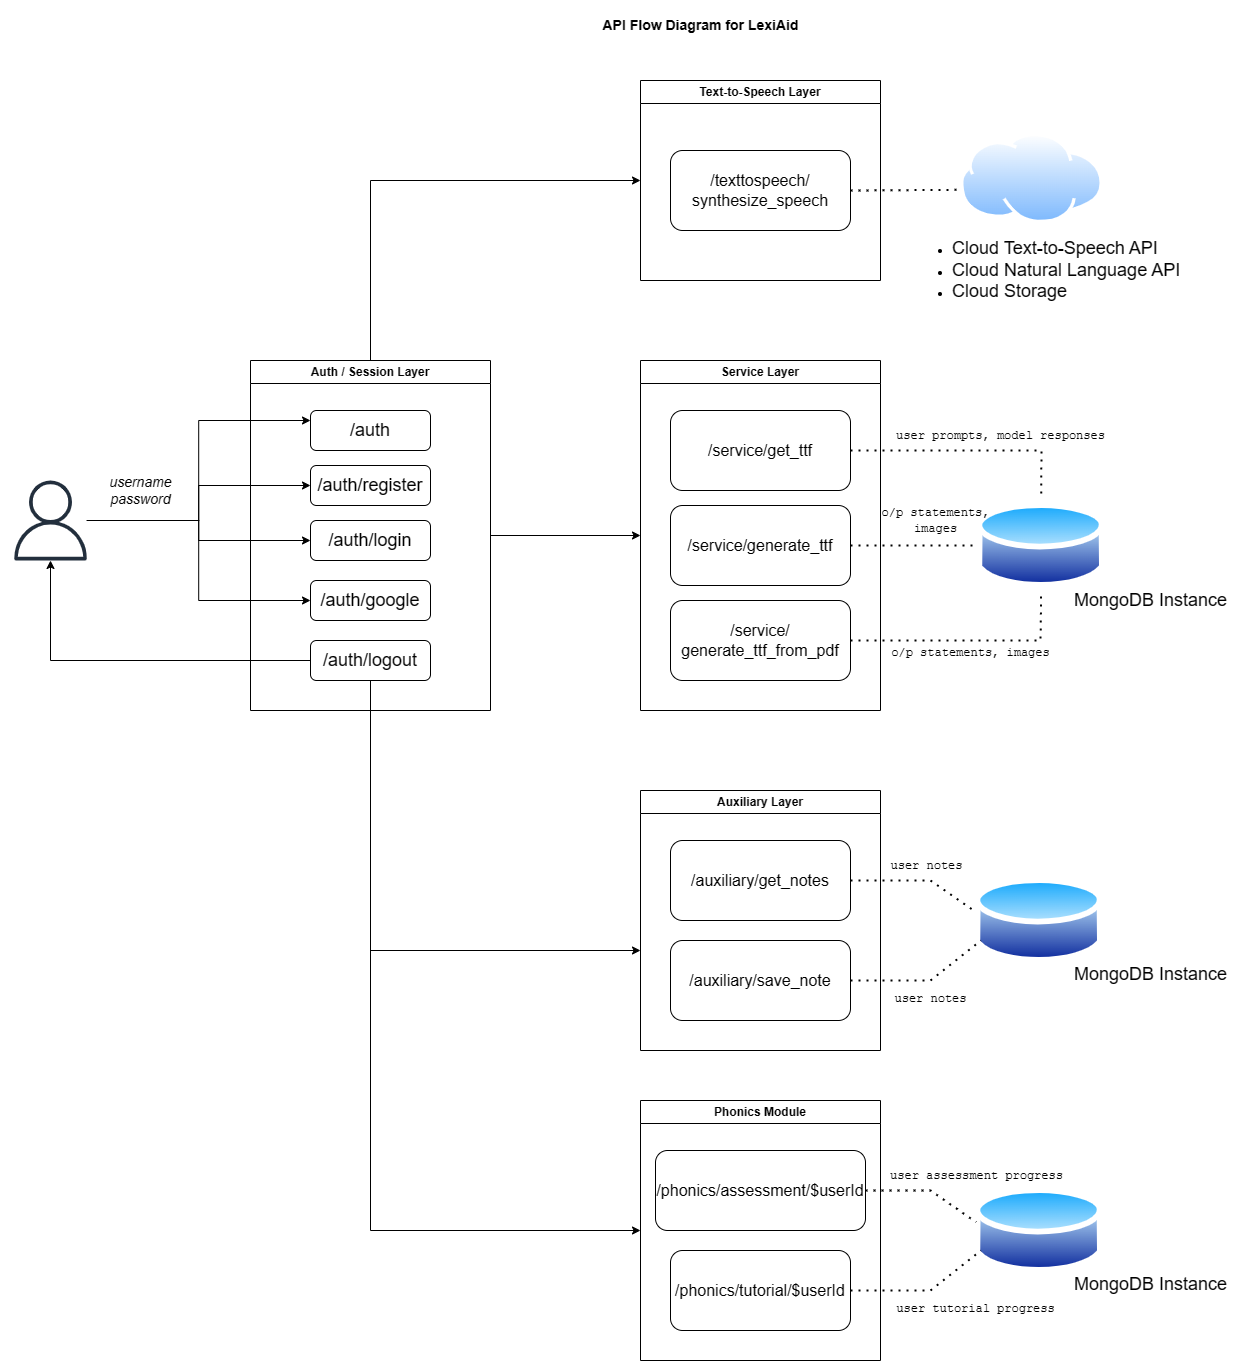

The diagram above was exported from draw.io. Its source (the exported page's mxGraphModel, read from the mxfile embedded in the PNG):
<mxGraphModel dx="2839" dy="1098" grid="1" gridSize="10" guides="1" tooltips="1" connect="1" arrows="1" fold="1" page="1" pageScale="1" pageWidth="827" pageHeight="1169" math="0" shadow="0">
  <root>
    <mxCell id="0" />
    <mxCell id="1" parent="0" />
    <mxCell id="8OsqSvbGhZ0-_hcLZi6c-55" style="edgeStyle=orthogonalEdgeStyle;rounded=0;orthogonalLoop=1;jettySize=auto;html=1;entryX=0;entryY=0.5;entryDx=0;entryDy=0;" parent="1" source="8OsqSvbGhZ0-_hcLZi6c-12" target="8OsqSvbGhZ0-_hcLZi6c-27" edge="1">
      <mxGeometry relative="1" as="geometry" />
    </mxCell>
    <mxCell id="8OsqSvbGhZ0-_hcLZi6c-59" style="edgeStyle=orthogonalEdgeStyle;rounded=0;orthogonalLoop=1;jettySize=auto;html=1;entryX=0;entryY=0.5;entryDx=0;entryDy=0;exitX=0.5;exitY=0;exitDx=0;exitDy=0;" parent="1" source="8OsqSvbGhZ0-_hcLZi6c-12" target="8OsqSvbGhZ0-_hcLZi6c-33" edge="1">
      <mxGeometry relative="1" as="geometry" />
    </mxCell>
    <mxCell id="8OsqSvbGhZ0-_hcLZi6c-60" style="edgeStyle=orthogonalEdgeStyle;rounded=0;orthogonalLoop=1;jettySize=auto;html=1;exitX=0.5;exitY=1;exitDx=0;exitDy=0;" parent="1" source="8OsqSvbGhZ0-_hcLZi6c-12" edge="1">
      <mxGeometry relative="1" as="geometry">
        <mxPoint x="620" y="1070" as="targetPoint" />
        <Array as="points">
          <mxPoint x="350" y="1070" />
        </Array>
      </mxGeometry>
    </mxCell>
    <mxCell id="8OsqSvbGhZ0-_hcLZi6c-12" value="Auth / Session Layer" style="swimlane;whiteSpace=wrap;html=1;" parent="1" vertex="1">
      <mxGeometry x="230" y="480" width="240" height="350" as="geometry" />
    </mxCell>
    <mxCell id="8OsqSvbGhZ0-_hcLZi6c-15" value="&lt;font style=&quot;font-size: 18px;&quot;&gt;/auth&lt;/font&gt;" style="rounded=1;whiteSpace=wrap;html=1;" parent="8OsqSvbGhZ0-_hcLZi6c-12" vertex="1">
      <mxGeometry x="60" y="50" width="120" height="40" as="geometry" />
    </mxCell>
    <mxCell id="8OsqSvbGhZ0-_hcLZi6c-20" value="&lt;font style=&quot;font-size: 18px;&quot;&gt;/auth/google&lt;/font&gt;" style="rounded=1;whiteSpace=wrap;html=1;" parent="8OsqSvbGhZ0-_hcLZi6c-12" vertex="1">
      <mxGeometry x="60" y="220" width="120" height="40" as="geometry" />
    </mxCell>
    <mxCell id="8OsqSvbGhZ0-_hcLZi6c-19" value="&lt;font style=&quot;font-size: 18px;&quot;&gt;/auth/login&lt;/font&gt;" style="rounded=1;whiteSpace=wrap;html=1;" parent="8OsqSvbGhZ0-_hcLZi6c-12" vertex="1">
      <mxGeometry x="60" y="160" width="120" height="40" as="geometry" />
    </mxCell>
    <mxCell id="8OsqSvbGhZ0-_hcLZi6c-18" value="&lt;font style=&quot;font-size: 18px;&quot;&gt;/auth/logout&lt;/font&gt;" style="rounded=1;whiteSpace=wrap;html=1;" parent="8OsqSvbGhZ0-_hcLZi6c-12" vertex="1">
      <mxGeometry x="60" y="280" width="120" height="40" as="geometry" />
    </mxCell>
    <mxCell id="8OsqSvbGhZ0-_hcLZi6c-16" value="&lt;font style=&quot;font-size: 18px;&quot;&gt;/auth/register&lt;/font&gt;" style="rounded=1;whiteSpace=wrap;html=1;" parent="8OsqSvbGhZ0-_hcLZi6c-12" vertex="1">
      <mxGeometry x="60" y="105" width="120" height="40" as="geometry" />
    </mxCell>
    <mxCell id="8OsqSvbGhZ0-_hcLZi6c-27" value="Service Layer" style="swimlane;whiteSpace=wrap;html=1;" parent="1" vertex="1">
      <mxGeometry x="620" y="480" width="240" height="350" as="geometry" />
    </mxCell>
    <mxCell id="8OsqSvbGhZ0-_hcLZi6c-30" value="&lt;font style=&quot;font-size: 16px;&quot;&gt;/service/&lt;br&gt;generate_ttf_from_pdf&lt;/font&gt;" style="rounded=1;whiteSpace=wrap;html=1;" parent="8OsqSvbGhZ0-_hcLZi6c-27" vertex="1">
      <mxGeometry x="30" y="240" width="180" height="80" as="geometry" />
    </mxCell>
    <mxCell id="8OsqSvbGhZ0-_hcLZi6c-40" value="&lt;font style=&quot;font-size: 16px;&quot;&gt;/service/generate_ttf&lt;/font&gt;" style="rounded=1;whiteSpace=wrap;html=1;" parent="8OsqSvbGhZ0-_hcLZi6c-27" vertex="1">
      <mxGeometry x="30" y="145" width="180" height="80" as="geometry" />
    </mxCell>
    <mxCell id="8OsqSvbGhZ0-_hcLZi6c-39" value="&lt;font style=&quot;font-size: 16px;&quot;&gt;/service/get_ttf&lt;/font&gt;" style="rounded=1;whiteSpace=wrap;html=1;" parent="8OsqSvbGhZ0-_hcLZi6c-27" vertex="1">
      <mxGeometry x="30" y="50" width="180" height="80" as="geometry" />
    </mxCell>
    <mxCell id="8OsqSvbGhZ0-_hcLZi6c-33" value="Text-to-Speech Layer" style="swimlane;whiteSpace=wrap;html=1;" parent="1" vertex="1">
      <mxGeometry x="620" y="200" width="240" height="200" as="geometry" />
    </mxCell>
    <mxCell id="8OsqSvbGhZ0-_hcLZi6c-41" value="&lt;font style=&quot;font-size: 16px;&quot;&gt;/texttospeech/&lt;br&gt;synthesize_speech&lt;br&gt;&lt;/font&gt;" style="rounded=1;whiteSpace=wrap;html=1;" parent="8OsqSvbGhZ0-_hcLZi6c-33" vertex="1">
      <mxGeometry x="30" y="70" width="180" height="80" as="geometry" />
    </mxCell>
    <mxCell id="8OsqSvbGhZ0-_hcLZi6c-42" value="Auxiliary Layer" style="swimlane;whiteSpace=wrap;html=1;startSize=23;" parent="1" vertex="1">
      <mxGeometry x="620" y="910" width="240" height="260" as="geometry" />
    </mxCell>
    <mxCell id="8OsqSvbGhZ0-_hcLZi6c-43" value="&lt;font style=&quot;font-size: 16px;&quot;&gt;/auxiliary/get_notes&lt;br&gt;&lt;/font&gt;" style="rounded=1;whiteSpace=wrap;html=1;" parent="8OsqSvbGhZ0-_hcLZi6c-42" vertex="1">
      <mxGeometry x="30" y="50" width="180" height="80" as="geometry" />
    </mxCell>
    <mxCell id="8OsqSvbGhZ0-_hcLZi6c-44" value="&lt;font style=&quot;font-size: 16px;&quot;&gt;/auxiliary/save_note&lt;br&gt;&lt;/font&gt;" style="rounded=1;whiteSpace=wrap;html=1;" parent="8OsqSvbGhZ0-_hcLZi6c-42" vertex="1">
      <mxGeometry x="30" y="150" width="180" height="80" as="geometry" />
    </mxCell>
    <mxCell id="8OsqSvbGhZ0-_hcLZi6c-46" value="&lt;b&gt;&lt;font style=&quot;font-size: 14px;&quot;&gt;API Flow Diagram for LexiAid&lt;/font&gt;&lt;/b&gt;" style="text;html=1;align=center;verticalAlign=middle;resizable=0;points=[];autosize=1;strokeColor=none;fillColor=none;" parent="1" vertex="1">
      <mxGeometry x="570" y="130" width="220" height="30" as="geometry" />
    </mxCell>
    <mxCell id="8OsqSvbGhZ0-_hcLZi6c-48" style="edgeStyle=orthogonalEdgeStyle;rounded=0;orthogonalLoop=1;jettySize=auto;html=1;entryX=0;entryY=0.25;entryDx=0;entryDy=0;" parent="1" source="8OsqSvbGhZ0-_hcLZi6c-47" target="8OsqSvbGhZ0-_hcLZi6c-15" edge="1">
      <mxGeometry relative="1" as="geometry" />
    </mxCell>
    <mxCell id="8OsqSvbGhZ0-_hcLZi6c-49" style="edgeStyle=orthogonalEdgeStyle;rounded=0;orthogonalLoop=1;jettySize=auto;html=1;entryX=0;entryY=0.5;entryDx=0;entryDy=0;" parent="1" source="8OsqSvbGhZ0-_hcLZi6c-47" target="8OsqSvbGhZ0-_hcLZi6c-16" edge="1">
      <mxGeometry relative="1" as="geometry" />
    </mxCell>
    <mxCell id="8OsqSvbGhZ0-_hcLZi6c-50" style="edgeStyle=orthogonalEdgeStyle;rounded=0;orthogonalLoop=1;jettySize=auto;html=1;entryX=0;entryY=0.5;entryDx=0;entryDy=0;" parent="1" source="8OsqSvbGhZ0-_hcLZi6c-47" target="8OsqSvbGhZ0-_hcLZi6c-19" edge="1">
      <mxGeometry relative="1" as="geometry" />
    </mxCell>
    <mxCell id="8OsqSvbGhZ0-_hcLZi6c-51" style="edgeStyle=orthogonalEdgeStyle;rounded=0;orthogonalLoop=1;jettySize=auto;html=1;entryX=0;entryY=0.5;entryDx=0;entryDy=0;" parent="1" source="8OsqSvbGhZ0-_hcLZi6c-47" target="8OsqSvbGhZ0-_hcLZi6c-20" edge="1">
      <mxGeometry relative="1" as="geometry" />
    </mxCell>
    <mxCell id="8OsqSvbGhZ0-_hcLZi6c-47" value="" style="sketch=0;outlineConnect=0;fontColor=#232F3E;gradientColor=none;fillColor=#232F3D;strokeColor=none;dashed=0;verticalLabelPosition=bottom;verticalAlign=top;align=center;html=1;fontSize=12;fontStyle=0;aspect=fixed;pointerEvents=1;shape=mxgraph.aws4.user;" parent="1" vertex="1">
      <mxGeometry x="-10" y="600" width="80" height="80" as="geometry" />
    </mxCell>
    <mxCell id="8OsqSvbGhZ0-_hcLZi6c-53" style="edgeStyle=orthogonalEdgeStyle;rounded=0;orthogonalLoop=1;jettySize=auto;html=1;" parent="1" source="8OsqSvbGhZ0-_hcLZi6c-18" target="8OsqSvbGhZ0-_hcLZi6c-47" edge="1">
      <mxGeometry relative="1" as="geometry" />
    </mxCell>
    <mxCell id="8OsqSvbGhZ0-_hcLZi6c-54" value="&lt;font style=&quot;font-size: 14px;&quot;&gt;&lt;i&gt;username&lt;br&gt;password&lt;/i&gt;&lt;/font&gt;" style="text;html=1;align=center;verticalAlign=middle;resizable=0;points=[];autosize=1;strokeColor=none;fillColor=none;" parent="1" vertex="1">
      <mxGeometry x="75" y="585" width="90" height="50" as="geometry" />
    </mxCell>
    <mxCell id="8OsqSvbGhZ0-_hcLZi6c-61" value="" style="image;aspect=fixed;perimeter=ellipsePerimeter;html=1;align=center;shadow=0;dashed=0;spacingTop=3;image=img/lib/active_directory/internet_cloud.svg;" parent="1" vertex="1">
      <mxGeometry x="940" y="253" width="142.86" height="90" as="geometry" />
    </mxCell>
    <mxCell id="8OsqSvbGhZ0-_hcLZi6c-62" value="" style="endArrow=none;dashed=1;html=1;dashPattern=1 3;strokeWidth=2;rounded=0;exitX=1;exitY=0.5;exitDx=0;exitDy=0;entryX=-0.014;entryY=0.626;entryDx=0;entryDy=0;entryPerimeter=0;" parent="1" source="8OsqSvbGhZ0-_hcLZi6c-41" target="8OsqSvbGhZ0-_hcLZi6c-61" edge="1">
      <mxGeometry width="50" height="50" relative="1" as="geometry">
        <mxPoint x="880" y="330" as="sourcePoint" />
        <mxPoint x="930" y="280" as="targetPoint" />
      </mxGeometry>
    </mxCell>
    <mxCell id="8OsqSvbGhZ0-_hcLZi6c-64" value="&lt;ul&gt;&lt;li&gt;&lt;font style=&quot;font-size: 18px;&quot;&gt;Cloud Text-to-Speech API&lt;/font&gt;&lt;/li&gt;&lt;li&gt;&lt;font style=&quot;font-size: 18px;&quot;&gt;Cloud Natural Language API&lt;/font&gt;&lt;/li&gt;&lt;li&gt;&lt;font style=&quot;font-size: 18px;&quot;&gt;Cloud Storage&lt;/font&gt;&lt;/li&gt;&lt;/ul&gt;" style="text;html=1;align=left;verticalAlign=middle;resizable=0;points=[];autosize=1;strokeColor=none;fillColor=none;" parent="1" vertex="1">
      <mxGeometry x="890" y="340" width="290" height="100" as="geometry" />
    </mxCell>
    <mxCell id="8OsqSvbGhZ0-_hcLZi6c-65" value="" style="image;aspect=fixed;perimeter=ellipsePerimeter;html=1;align=center;shadow=0;dashed=0;spacingTop=3;image=img/lib/active_directory/database.svg;" parent="1" vertex="1">
      <mxGeometry x="956.48" y="617.5" width="128.38" height="95" as="geometry" />
    </mxCell>
    <mxCell id="8OsqSvbGhZ0-_hcLZi6c-66" value="" style="endArrow=none;dashed=1;html=1;dashPattern=1 3;strokeWidth=2;rounded=0;entryX=0;entryY=0.5;entryDx=0;entryDy=0;" parent="1" source="8OsqSvbGhZ0-_hcLZi6c-40" target="8OsqSvbGhZ0-_hcLZi6c-65" edge="1">
      <mxGeometry width="50" height="50" relative="1" as="geometry">
        <mxPoint x="610" y="580" as="sourcePoint" />
        <mxPoint x="660" y="530" as="targetPoint" />
      </mxGeometry>
    </mxCell>
    <mxCell id="8OsqSvbGhZ0-_hcLZi6c-67" value="" style="endArrow=none;dashed=1;html=1;dashPattern=1 3;strokeWidth=2;rounded=0;entryX=0.5;entryY=1;entryDx=0;entryDy=0;exitX=1;exitY=0.5;exitDx=0;exitDy=0;" parent="1" source="8OsqSvbGhZ0-_hcLZi6c-30" target="8OsqSvbGhZ0-_hcLZi6c-65" edge="1">
      <mxGeometry width="50" height="50" relative="1" as="geometry">
        <mxPoint x="610" y="580" as="sourcePoint" />
        <mxPoint x="660" y="530" as="targetPoint" />
        <Array as="points">
          <mxPoint x="1020" y="760" />
        </Array>
      </mxGeometry>
    </mxCell>
    <mxCell id="8OsqSvbGhZ0-_hcLZi6c-68" value="" style="endArrow=none;dashed=1;html=1;dashPattern=1 3;strokeWidth=2;rounded=0;entryX=0.5;entryY=0;entryDx=0;entryDy=0;exitX=1;exitY=0.5;exitDx=0;exitDy=0;" parent="1" source="8OsqSvbGhZ0-_hcLZi6c-39" target="8OsqSvbGhZ0-_hcLZi6c-65" edge="1">
      <mxGeometry width="50" height="50" relative="1" as="geometry">
        <mxPoint x="930" y="580" as="sourcePoint" />
        <mxPoint x="980" y="530" as="targetPoint" />
        <Array as="points">
          <mxPoint x="1021" y="570" />
        </Array>
      </mxGeometry>
    </mxCell>
    <mxCell id="8OsqSvbGhZ0-_hcLZi6c-69" value="&lt;font style=&quot;font-size: 18px;&quot;&gt;MongoDB Instance&lt;/font&gt;" style="text;html=1;align=center;verticalAlign=middle;resizable=0;points=[];autosize=1;strokeColor=none;fillColor=none;" parent="1" vertex="1">
      <mxGeometry x="1040" y="700" width="180" height="40" as="geometry" />
    </mxCell>
    <mxCell id="8OsqSvbGhZ0-_hcLZi6c-70" value="" style="image;aspect=fixed;perimeter=ellipsePerimeter;html=1;align=center;shadow=0;dashed=0;spacingTop=3;image=img/lib/active_directory/database.svg;" parent="1" vertex="1">
      <mxGeometry x="954.48" y="992.5" width="128.38" height="95" as="geometry" />
    </mxCell>
    <mxCell id="8OsqSvbGhZ0-_hcLZi6c-71" value="" style="endArrow=none;dashed=1;html=1;dashPattern=1 3;strokeWidth=2;rounded=0;entryX=0.007;entryY=0.411;entryDx=0;entryDy=0;exitX=1;exitY=0.5;exitDx=0;exitDy=0;entryPerimeter=0;" parent="1" source="8OsqSvbGhZ0-_hcLZi6c-43" target="8OsqSvbGhZ0-_hcLZi6c-70" edge="1">
      <mxGeometry width="50" height="50" relative="1" as="geometry">
        <mxPoint x="610" y="880" as="sourcePoint" />
        <mxPoint x="660" y="830" as="targetPoint" />
        <Array as="points">
          <mxPoint x="910" y="1000" />
        </Array>
      </mxGeometry>
    </mxCell>
    <mxCell id="8OsqSvbGhZ0-_hcLZi6c-72" value="" style="endArrow=none;dashed=1;html=1;dashPattern=1 3;strokeWidth=2;rounded=0;exitX=1;exitY=0.5;exitDx=0;exitDy=0;entryX=0;entryY=0.75;entryDx=0;entryDy=0;" parent="1" source="8OsqSvbGhZ0-_hcLZi6c-44" target="8OsqSvbGhZ0-_hcLZi6c-70" edge="1">
      <mxGeometry width="50" height="50" relative="1" as="geometry">
        <mxPoint x="610" y="880" as="sourcePoint" />
        <mxPoint x="660" y="830" as="targetPoint" />
        <Array as="points">
          <mxPoint x="910" y="1100" />
        </Array>
      </mxGeometry>
    </mxCell>
    <mxCell id="8OsqSvbGhZ0-_hcLZi6c-73" value="&lt;font style=&quot;font-size: 18px;&quot;&gt;MongoDB Instance&lt;/font&gt;" style="text;html=1;align=center;verticalAlign=middle;resizable=0;points=[];autosize=1;strokeColor=none;fillColor=none;" parent="1" vertex="1">
      <mxGeometry x="1040" y="1074" width="180" height="40" as="geometry" />
    </mxCell>
    <mxCell id="8OsqSvbGhZ0-_hcLZi6c-74" value="&lt;font face=&quot;Courier New&quot;&gt;user prompts, model responses&lt;/font&gt;" style="text;html=1;align=center;verticalAlign=middle;resizable=0;points=[];autosize=1;strokeColor=none;fillColor=none;" parent="1" vertex="1">
      <mxGeometry x="865" y="540" width="230" height="30" as="geometry" />
    </mxCell>
    <mxCell id="8OsqSvbGhZ0-_hcLZi6c-75" value="&lt;font face=&quot;Courier New&quot;&gt;o/p statements,&lt;br&gt;images&lt;/font&gt;" style="text;html=1;align=center;verticalAlign=middle;resizable=0;points=[];autosize=1;strokeColor=none;fillColor=none;" parent="1" vertex="1">
      <mxGeometry x="850" y="620" width="130" height="40" as="geometry" />
    </mxCell>
    <mxCell id="8OsqSvbGhZ0-_hcLZi6c-76" value="&lt;font face=&quot;Courier New&quot;&gt;o/p statements, images&lt;/font&gt;" style="text;html=1;align=center;verticalAlign=middle;resizable=0;points=[];autosize=1;strokeColor=none;fillColor=none;" parent="1" vertex="1">
      <mxGeometry x="860" y="757" width="180" height="30" as="geometry" />
    </mxCell>
    <mxCell id="8OsqSvbGhZ0-_hcLZi6c-77" value="&lt;font face=&quot;Courier New&quot;&gt;user notes&lt;/font&gt;" style="text;html=1;align=center;verticalAlign=middle;resizable=0;points=[];autosize=1;strokeColor=none;fillColor=none;" parent="1" vertex="1">
      <mxGeometry x="856.48" y="970" width="100" height="30" as="geometry" />
    </mxCell>
    <mxCell id="8OsqSvbGhZ0-_hcLZi6c-78" value="&lt;font face=&quot;Courier New&quot;&gt;user notes&lt;/font&gt;" style="text;html=1;align=center;verticalAlign=middle;resizable=0;points=[];autosize=1;strokeColor=none;fillColor=none;" parent="1" vertex="1">
      <mxGeometry x="860" y="1103" width="100" height="30" as="geometry" />
    </mxCell>
    <mxCell id="dLkNGVmb9lBWaZLf83W0-11" value="Phonics Module" style="swimlane;whiteSpace=wrap;html=1;startSize=23;" vertex="1" parent="1">
      <mxGeometry x="620" y="1220" width="240" height="260" as="geometry" />
    </mxCell>
    <mxCell id="dLkNGVmb9lBWaZLf83W0-12" value="&lt;font style=&quot;font-size: 16px;&quot;&gt;/phonics/assessment/$userId&lt;br&gt;&lt;/font&gt;" style="rounded=1;whiteSpace=wrap;html=1;" vertex="1" parent="dLkNGVmb9lBWaZLf83W0-11">
      <mxGeometry x="15" y="50" width="210" height="80" as="geometry" />
    </mxCell>
    <mxCell id="dLkNGVmb9lBWaZLf83W0-13" value="&lt;font style=&quot;font-size: 16px;&quot;&gt;/phonics/tutorial/$userId&lt;br&gt;&lt;/font&gt;" style="rounded=1;whiteSpace=wrap;html=1;" vertex="1" parent="dLkNGVmb9lBWaZLf83W0-11">
      <mxGeometry x="30" y="150" width="180" height="80" as="geometry" />
    </mxCell>
    <mxCell id="dLkNGVmb9lBWaZLf83W0-14" value="" style="image;aspect=fixed;perimeter=ellipsePerimeter;html=1;align=center;shadow=0;dashed=0;spacingTop=3;image=img/lib/active_directory/database.svg;" vertex="1" parent="1">
      <mxGeometry x="954.48" y="1302.5" width="128.38" height="95" as="geometry" />
    </mxCell>
    <mxCell id="dLkNGVmb9lBWaZLf83W0-15" value="" style="endArrow=none;dashed=1;html=1;dashPattern=1 3;strokeWidth=2;rounded=0;entryX=0.007;entryY=0.411;entryDx=0;entryDy=0;exitX=1;exitY=0.5;exitDx=0;exitDy=0;entryPerimeter=0;" edge="1" source="dLkNGVmb9lBWaZLf83W0-12" target="dLkNGVmb9lBWaZLf83W0-14" parent="1">
      <mxGeometry width="50" height="50" relative="1" as="geometry">
        <mxPoint x="610" y="1190" as="sourcePoint" />
        <mxPoint x="660" y="1140" as="targetPoint" />
        <Array as="points">
          <mxPoint x="910" y="1310" />
        </Array>
      </mxGeometry>
    </mxCell>
    <mxCell id="dLkNGVmb9lBWaZLf83W0-16" value="" style="endArrow=none;dashed=1;html=1;dashPattern=1 3;strokeWidth=2;rounded=0;exitX=1;exitY=0.5;exitDx=0;exitDy=0;entryX=0;entryY=0.75;entryDx=0;entryDy=0;" edge="1" source="dLkNGVmb9lBWaZLf83W0-13" target="dLkNGVmb9lBWaZLf83W0-14" parent="1">
      <mxGeometry width="50" height="50" relative="1" as="geometry">
        <mxPoint x="610" y="1190" as="sourcePoint" />
        <mxPoint x="660" y="1140" as="targetPoint" />
        <Array as="points">
          <mxPoint x="910" y="1410" />
        </Array>
      </mxGeometry>
    </mxCell>
    <mxCell id="dLkNGVmb9lBWaZLf83W0-17" value="&lt;font style=&quot;font-size: 18px;&quot;&gt;MongoDB Instance&lt;/font&gt;" style="text;html=1;align=center;verticalAlign=middle;resizable=0;points=[];autosize=1;strokeColor=none;fillColor=none;" vertex="1" parent="1">
      <mxGeometry x="1040" y="1384" width="180" height="40" as="geometry" />
    </mxCell>
    <mxCell id="dLkNGVmb9lBWaZLf83W0-18" value="&lt;font face=&quot;Courier New&quot;&gt;user assessment progress&lt;/font&gt;" style="text;html=1;align=center;verticalAlign=middle;resizable=0;points=[];autosize=1;strokeColor=none;fillColor=none;" vertex="1" parent="1">
      <mxGeometry x="856.48" y="1280" width="200" height="30" as="geometry" />
    </mxCell>
    <mxCell id="dLkNGVmb9lBWaZLf83W0-19" value="&lt;font face=&quot;Courier New&quot;&gt;user tutorial progress&lt;/font&gt;" style="text;html=1;align=center;verticalAlign=middle;resizable=0;points=[];autosize=1;strokeColor=none;fillColor=none;" vertex="1" parent="1">
      <mxGeometry x="865" y="1413" width="180" height="30" as="geometry" />
    </mxCell>
    <mxCell id="dLkNGVmb9lBWaZLf83W0-20" style="edgeStyle=orthogonalEdgeStyle;rounded=0;orthogonalLoop=1;jettySize=auto;html=1;entryX=0;entryY=0.5;entryDx=0;entryDy=0;" edge="1" parent="1" source="8OsqSvbGhZ0-_hcLZi6c-18" target="dLkNGVmb9lBWaZLf83W0-11">
      <mxGeometry relative="1" as="geometry">
        <Array as="points">
          <mxPoint x="350" y="1350" />
        </Array>
      </mxGeometry>
    </mxCell>
  </root>
</mxGraphModel>